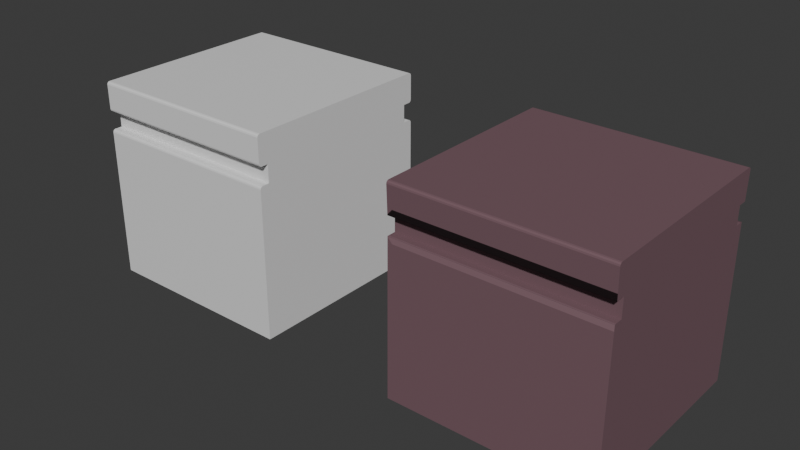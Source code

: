 # Source: MechaActionStageCreate.blend  (saved by Blender 5.1.29; exported with 4.5.12 LTS)
import bpy
from mathutils import Matrix  # noqa: F401  (used for matrix-valued properties, if any)

bpy.ops.wm.read_factory_settings(use_empty=True)
scene = bpy.context.scene
scene.name = 'Scene'

# ---- collections
col_collection = bpy.data.collections.new('Collection'); scene.collection.children.link(col_collection)

# ---- images (referenced by path relative to the original .blend; pixels are not part of the script)
import os
ASSET_DIR = os.environ.get("B2B_ASSET_DIR", "")  # directory of the original .blend (textures are referenced by path, not embedded)
HERE = os.path.dirname(os.path.abspath(__file__))  # packed textures are extracted next to this script under _unpacked/

def load_image(name, relpath, width, height, colorspace="sRGB"):
    """Load a texture the original file referenced (path relative to the .blend, or extracted next to this script)."""
    p = next((c for c in (os.path.join(HERE, relpath), os.path.join(ASSET_DIR, relpath)) if relpath and os.path.exists(c)), "")
    if p:
        img = bpy.data.images.load(p, check_existing=True)
        img.name = name
    else:  # same state as the original file: an image datablock whose file is absent (Cycles renders it pink)
        img = bpy.data.images.new(name, width, height)
        img.source = "FILE"
        img.filepath = "//" + (relpath or name)
    img.colorspace_settings.name = colorspace
    return img
img_ground_nortex_001 = load_image('Ground_nortex_001', '_unpacked/Ground_nortex_001.0b6703df.png', 2048, 2048, 'Non-Color')
img_ground_tex_001 = load_image('Ground_tex_001', '_unpacked/Ground_tex_001.ff89331f.png', 2048, 2048, 'sRGB')

# ---- materials (node trees are filled in below, after node groups)
mat_x = bpy.data.materials.new('マテリアル')
mat_ground_mat_001 = bpy.data.materials.new('Ground_mat_001')

# ---- material node trees
mat_x.use_nodes = True; mat_x.node_tree.nodes.clear()
_N = mat_x.node_tree.nodes; _L = mat_x.node_tree.links
n0 = _N.new('ShaderNodeBsdfPrincipled'); n0.name = 'プリンシプルBSDF'; n0.location = (-200, 100)
n1 = _N.new('ShaderNodeOutputMaterial'); n1.name = 'マテリアル出力'; n1.location = (200, 100)
_L.new(n0.outputs[0], n1.inputs[0])
n1.is_active_output = True
mat_ground_mat_001.use_nodes = True; mat_ground_mat_001.node_tree.nodes.clear()
_N = mat_ground_mat_001.node_tree.nodes; _L = mat_ground_mat_001.node_tree.links
n0 = _N.new('ShaderNodeBsdfPrincipled'); n0.name = 'プリンシプルBSDF'; n0.location = (-200, 100)
n1 = _N.new('ShaderNodeOutputMaterial'); n1.name = 'マテリアル出力'; n1.location = (200, 100)
n2 = _N.new('ShaderNodeTexImage'); n2.name = '画像テクスチャ'; n2.location = (-702, -186)
n2.image = img_ground_nortex_001
n3 = _N.new('ShaderNodeNormalMap'); n3.name = 'ノーマルマップ'; n3.location = (-403, -4)
n4 = _N.new('ShaderNodeTexImage'); n4.name = '画像テクスチャ.001'; n4.location = (-740, 164)
n4.image = img_ground_tex_001
_L.new(n0.outputs[0], n1.inputs[0])
_L.new(n2.outputs[0], n3.inputs[1])
_L.new(n3.outputs[0], n0.inputs[5])
_L.new(n4.outputs[0], n0.inputs[0])
n1.is_active_output = True

# ---- world
world_world = bpy.data.worlds.new('World'); scene.world = world_world
world_world.use_nodes = True; world_world.node_tree.nodes.clear()
_N = world_world.node_tree.nodes; _L = world_world.node_tree.links
n0 = _N.new('ShaderNodeOutputWorld'); n0.name = 'World Output'; n0.location = (200, 100)
n1 = _N.new('ShaderNodeBackground'); n1.name = 'Background'; n1.location = (-200, 100)
n1.inputs[0].default_value = (0.05088, 0.05088, 0.05088, 1.0)
_L.new(n1.outputs[0], n0.inputs[0])
n0.is_active_output = True
world_world.color = (0.05088, 0.05088, 0.05088)
world_world.sun_shadow_jitter_overblur = 0.0

# ---- meshes
me_ground_mesh_001_001 = bpy.data.meshes.new('Ground_mesh_001.001')
me_ground_mesh_001_001.from_pydata([(-1.0, -1.0, -1.0), (-1.0, 1.0, -1.0), (1.0, -1.0, -1.0), (1.0, 1.0, -1.0), (0.9, 1.0, 0.7021), (-0.9, 1.0, 0.7021), (0.8994, -1.0, 0.5233), (-0.9006, -1.0, 0.5233), (-0.9, -1.0, 0.7021), (0.9, -1.0, 0.7021), (-0.9006, 1.0, 0.5233), (0.8994, 1.0, 0.5233), (-0.9725, -1.0, 1.0), (-1.0, -1.0, 0.9725), (-0.9863, -1.0, 0.9963), (-0.9963, -1.0, 0.9863), (-1.0, 1.0, 0.9725), (-0.9725, 1.0, 1.0), (-0.9963, 1.0, 0.9863), (-0.9863, 1.0, 0.9963), (1.0, -1.0, 0.9725), (0.9725, -1.0, 1.0), (0.9963, -1.0, 0.9863), (0.9863, -1.0, 0.9963), (0.9725, 1.0, 1.0), (1.0, 1.0, 0.9725), (0.9863, 1.0, 0.9963), (0.9963, 1.0, 0.9863), (-1.0, -1.0, 0.7296), (-0.9725, -1.0, 0.7021), (-0.9963, -1.0, 0.7159), (-0.9863, -1.0, 0.7058), (-0.9725, -1.0, 0.5233), (-1.0, -1.0, 0.4958), (-0.9863, -1.0, 0.5196), (-0.9963, -1.0, 0.5095), (-1.0, 1.0, 0.4958), (-0.9725, 1.0, 0.5233), (-0.9963, 1.0, 0.5095), (-0.9863, 1.0, 0.5196), (-0.9725, 1.0, 0.7021), (-1.0, 1.0, 0.7296), (-0.9863, 1.0, 0.7058), (-0.9963, 1.0, 0.7159), (0.9725, 1.0, 0.5233), (1.0, 1.0, 0.4958), (0.9863, 1.0, 0.5196), (0.9963, 1.0, 0.5095), (1.0, 1.0, 0.7296), (0.9725, 1.0, 0.7021), (0.9963, 1.0, 0.7159), (0.9863, 1.0, 0.7058), (1.0, -1.0, 0.4958), (0.9725, -1.0, 0.5233), (0.9963, -1.0, 0.5095), (0.9863, -1.0, 0.5196), (0.9725, -1.0, 0.7021), (1.0, -1.0, 0.7296), (0.9863, -1.0, 0.7058), (0.9963, -1.0, 0.7159)], [], [(1, 3, 2, 0), (7, 8, 5, 10), (4, 11, 10, 5), (8, 7, 6, 9), (6, 11, 4, 9), (12, 17, 19, 14), (14, 19, 18, 15), (15, 18, 16, 13), (24, 21, 23, 26), (26, 23, 22, 27), (27, 22, 20, 25), (48, 57, 59, 50), (50, 59, 58, 51), (51, 58, 56, 49), (52, 45, 47, 54), (54, 47, 46, 55), (55, 46, 44, 53), (28, 41, 43, 30), (30, 43, 42, 31), (31, 42, 40, 29), (36, 33, 35, 38), (38, 35, 34, 39), (39, 34, 32, 37), (28, 13, 16, 41), (24, 17, 12, 21), (56, 58, 59, 57, 20, 22, 23, 21, 12, 14, 15, 13, 28, 30, 31, 29, 8, 9), (40, 42, 43, 41, 16, 18, 19, 17, 24, 26, 27, 25, 48, 50, 51, 49, 4, 5), (48, 25, 20, 57), (5, 8, 29, 40), (0, 33, 36, 1), (2, 52, 54, 55, 53, 6, 7, 32, 34, 35, 33, 0), (7, 10, 37, 32), (1, 36, 38, 39, 37, 10, 11, 44, 46, 47, 45, 3), (11, 6, 53, 44), (3, 45, 52, 2), (56, 9, 4, 49)])
_uv = me_ground_mesh_001_001.uv_layers.new(name='UVマップ')
_uv.uv.foreach_set('vector', [0.3177, 0.3411, 0.3177, 0.6587, 9.283e-09, 0.6587, -4.603e-09, 0.3411, 1.023e-08, 0.08528, 8.99e-09, 0.05687, 0.3177, 0.05687, 0.3177, 0.08528, 0.6195, 0.365, 0.6194, 0.3934, 0.3335, 0.3934, 0.3336, 0.365, 0.6195, 0.6827, 0.6196, 0.7111, 0.3337, 0.7111, 0.3336, 0.6827, 2.047e-08, 0.9147, 0.3177, 0.9147, 0.3177, 0.9431, 2.171e-08, 0.9431, 0.6334, 0.3177, 0.6334, -5.537e-08, 0.6357, -5.557e-08, 0.6357, 0.3177, 0.6357, 0.3177, 0.6357, -5.557e-08, 0.6379, -5.577e-08, 0.6379, 0.3177, 0.6379, 0.3177, 0.6379, -5.577e-08, 0.6402, -5.597e-08, 0.6402, 0.3177, 0.3245, -2.836e-08, 0.3245, 0.3177, 0.3222, 0.3177, 0.3222, -2.817e-08, 0.3222, -2.817e-08, 0.3222, 0.3177, 0.3199, 0.3177, 0.3199, -2.797e-08, 0.3199, -2.797e-08, 0.3199, 0.3177, 0.3177, 0.3177, 0.3177, -2.777e-08, 0.3177, 0.9614, 4.853e-08, 0.9614, 2.242e-08, 0.9592, 0.3177, 0.9592, 0.3177, 0.9592, 2.242e-08, 0.9592, 2.232e-08, 0.9569, 0.3177, 0.9569, 0.3177, 0.9569, 2.232e-08, 0.9569, 2.222e-08, 0.9546, 0.3177, 0.9546, 4.568e-08, 0.8963, 0.3177, 0.8963, 0.3177, 0.8986, 1.977e-08, 0.8986, 1.977e-08, 0.8986, 0.3177, 0.8986, 0.3177, 0.9008, 1.987e-08, 0.9008, 1.987e-08, 0.9008, 0.3177, 0.9008, 0.3177, 0.9031, 1.996e-08, 0.9031, 8.19e-09, 0.03858, 0.3177, 0.03858, 0.3177, 0.04084, 8.289e-09, 0.04084, 8.289e-09, 0.04084, 0.3177, 0.04084, 0.3177, 0.0431, 8.388e-09, 0.0431, 8.388e-09, 0.0431, 0.3177, 0.0431, 0.3177, 0.04536, 8.486e-09, 0.04536, 0.3177, 0.1035, 1.103e-08, 0.1035, 1.093e-08, 0.1012, 0.3177, 0.1012, 0.3177, 0.1012, 1.093e-08, 0.1012, 1.083e-08, 0.09895, 0.3177, 0.09895, 0.3177, 0.09895, 1.083e-08, 0.09895, 1.073e-08, 0.09669, 0.3177, 0.09669, 8.19e-09, 0.03858, 6.504e-09, -2.843e-16, 0.3177, -1.389e-08, 0.3177, 0.03858, 0.3245, -2.836e-08, 0.6334, -5.537e-08, 0.6334, 0.3177, 0.3245, 0.3177, 0.322, 0.6827, 0.3199, 0.6821, 0.3183, 0.6805, 0.3177, 0.6783, 0.3177, 0.6397, 0.3183, 0.6375, 0.3199, 0.6359, 0.322, 0.6353, 0.631, 0.6353, 0.6332, 0.6359, 0.6348, 0.6375, 0.6353, 0.6397, 0.6353, 0.6783, 0.6348, 0.6805, 0.6332, 0.6821, 0.631, 0.6827, 0.6195, 0.6827, 0.3336, 0.6827, 0.322, 0.365, 0.3199, 0.3644, 0.3183, 0.3628, 0.3177, 0.3606, 0.3177, 0.322, 0.3183, 0.3199, 0.3199, 0.3183, 0.322, 0.3177, 0.631, 0.3177, 0.6332, 0.3183, 0.6348, 0.3199, 0.6353, 0.322, 0.6353, 0.3606, 0.6348, 0.3628, 0.6332, 0.3644, 0.631, 0.365, 0.6195, 0.365, 0.3336, 0.365, 0.3177, 0.9614, 0.3177, 1.0, 2.42e-08, 1.0, 4.853e-08, 0.9614, 0.3177, 0.05687, 8.99e-09, 0.05687, 8.486e-09, 0.04536, 0.3177, 0.04536, -4.603e-09, 0.3411, 1.103e-08, 0.1035, 0.3177, 0.1035, 0.3177, 0.3411, 0.3177, 0.953, 0.3177, 0.7154, 0.3183, 0.7132, 0.3199, 0.7116, 0.322, 0.7111, 0.3337, 0.7111, 0.6196, 0.7111, 0.631, 0.7111, 0.6332, 0.7116, 0.6348, 0.7132, 0.6353, 0.7154, 0.6353, 0.953, 1.023e-08, 0.08528, 0.3177, 0.08528, 0.3177, 0.09669, 1.073e-08, 0.09669, 0.3177, 0.6353, 0.3177, 0.3978, 0.3183, 0.3956, 0.3199, 0.394, 0.322, 0.3934, 0.3335, 0.3934, 0.6194, 0.3934, 0.631, 0.3934, 0.6332, 0.394, 0.6348, 0.3956, 0.6353, 0.3978, 0.6353, 0.6353, 0.3177, 0.9147, 2.047e-08, 0.9147, 1.996e-08, 0.9031, 0.3177, 0.9031, 0.3177, 0.6587, 0.3177, 0.8963, 4.568e-08, 0.8963, 9.283e-09, 0.6587, 2.222e-08, 0.9546, 2.171e-08, 0.9431, 0.3177, 0.9431, 0.3177, 0.9546])
me_ground_mesh_001_001.materials.append(mat_x)
me_ground_mesh_001_001.update()
me_ground_mesh_001 = bpy.data.meshes.new('Ground_mesh_001')
me_ground_mesh_001.from_pydata([(-1.0, -1.0, -1.0), (-1.0, 1.0, -1.0), (1.0, -1.0, -1.0), (1.0, 1.0, -1.0), (0.9, 1.0, 0.7021), (-0.9, 1.0, 0.7021), (0.8994, -1.0, 0.5233), (-0.9006, -1.0, 0.5233), (-0.9, -1.0, 0.7021), (0.9, -1.0, 0.7021), (-0.9006, 1.0, 0.5233), (0.8994, 1.0, 0.5233), (-0.9725, -1.0, 1.0), (-1.0, -1.0, 0.9725), (-0.9863, -1.0, 0.9963), (-0.9963, -1.0, 0.9863), (-1.0, 1.0, 0.9725), (-0.9725, 1.0, 1.0), (-0.9963, 1.0, 0.9863), (-0.9863, 1.0, 0.9963), (1.0, -1.0, 0.9725), (0.9725, -1.0, 1.0), (0.9963, -1.0, 0.9863), (0.9863, -1.0, 0.9963), (0.9725, 1.0, 1.0), (1.0, 1.0, 0.9725), (0.9863, 1.0, 0.9963), (0.9963, 1.0, 0.9863), (-0.9888, -1.0, 0.7021), (-0.9888, -1.0, 0.5233), (-0.9888, 1.0, 0.5233), (-0.9888, 1.0, 0.7021), (0.9888, 1.0, 0.5233), (0.9888, 1.0, 0.7021), (0.9888, -1.0, 0.5233), (0.9888, -1.0, 0.7021)], [], [(1, 3, 2, 0), (7, 8, 5, 10), (4, 11, 10, 5), (8, 7, 6, 9), (6, 11, 4, 9), (12, 17, 19, 14), (14, 19, 18, 15), (15, 18, 16, 13), (24, 21, 23, 26), (26, 23, 22, 27), (27, 22, 20, 25), (28, 13, 16, 31), (24, 17, 12, 21), (9, 35, 20, 22, 23, 21, 12, 14, 15, 13, 28, 8), (5, 31, 16, 18, 19, 17, 24, 26, 27, 25, 33, 4), (33, 25, 20, 35), (5, 8, 28, 31), (0, 29, 30, 1), (2, 34, 6, 7, 29, 0), (7, 10, 30, 29), (1, 30, 10, 11, 32, 3), (11, 6, 34, 32), (3, 32, 34, 2), (35, 9, 4, 33)])
_uv = me_ground_mesh_001.uv_layers.new(name='UVマップ')
_uv.uv.foreach_set('vector', [0.3177, 0.3411, 0.3177, 0.6587, 9.283e-09, 0.6587, -4.603e-09, 0.3411, 1.023e-08, 0.08528, 8.99e-09, 0.05687, 0.3177, 0.05687, 0.3177, 0.08528, 0.6195, 0.365, 0.6194, 0.3934, 0.3335, 0.3934, 0.3336, 0.365, 0.6195, 0.6827, 0.6196, 0.7111, 0.3337, 0.7111, 0.3336, 0.6827, 2.047e-08, 0.9147, 0.3177, 0.9147, 0.3177, 0.9431, 2.171e-08, 0.9431, 0.6334, 0.3177, 0.6334, -5.537e-08, 0.6357, -5.557e-08, 0.6357, 0.3177, 0.6357, 0.3177, 0.6357, -5.557e-08, 0.6379, -5.577e-08, 0.6379, 0.3177, 0.6379, 0.3177, 0.6379, -5.577e-08, 0.6402, -5.597e-08, 0.6402, 0.3177, 0.3245, -2.836e-08, 0.3245, 0.3177, 0.3222, 0.3177, 0.3222, -2.817e-08, 0.3222, -2.817e-08, 0.3222, 0.3177, 0.3199, 0.3177, 0.3199, -2.797e-08, 0.3199, -2.797e-08, 0.3199, 0.3177, 0.3177, 0.3177, 0.3177, -2.777e-08, 8.19e-09, 0.03858, 6.504e-09, -2.843e-16, 0.3177, -1.389e-08, 0.3177, 0.03858, 0.3245, -2.836e-08, 0.6334, -5.537e-08, 0.6334, 0.3177, 0.3245, 0.3177, 0.3336, 0.6827, 0.3177, 0.6783, 0.3177, 0.6397, 0.3183, 0.6375, 0.3199, 0.6359, 0.322, 0.6353, 0.631, 0.6353, 0.6332, 0.6359, 0.6348, 0.6375, 0.6353, 0.6397, 0.631, 0.6827, 0.6195, 0.6827, 0.3336, 0.365, 0.3177, 0.3606, 0.3177, 0.322, 0.3183, 0.3199, 0.3199, 0.3183, 0.322, 0.3177, 0.631, 0.3177, 0.6332, 0.3183, 0.6348, 0.3199, 0.6353, 0.322, 0.631, 0.365, 0.6195, 0.365, 0.3177, 0.9614, 0.3177, 1.0, 2.42e-08, 1.0, 4.853e-08, 0.9614, 0.3177, 0.05687, 8.99e-09, 0.05687, 8.486e-09, 0.04536, 0.3177, 0.04536, -4.603e-09, 0.3411, 1.103e-08, 0.1035, 0.3177, 0.1035, 0.3177, 0.3411, 0.3177, 0.953, 0.322, 0.7111, 0.3337, 0.7111, 0.6196, 0.7111, 0.6353, 0.7154, 0.6353, 0.953, 1.023e-08, 0.08528, 0.3177, 0.08528, 0.3177, 0.09669, 1.073e-08, 0.09669, 0.3177, 0.6353, 0.322, 0.3934, 0.3335, 0.3934, 0.6194, 0.3934, 0.6353, 0.3978, 0.6353, 0.6353, 0.3177, 0.9147, 2.047e-08, 0.9147, 1.996e-08, 0.9031, 0.3177, 0.9031, 0.3177, 0.6587, 0.3177, 0.8963, 4.568e-08, 0.8963, 9.283e-09, 0.6587, 2.222e-08, 0.9546, 2.171e-08, 0.9431, 0.3177, 0.9431, 0.3177, 0.9546])
me_ground_mesh_001.materials.append(mat_ground_mat_001)
me_ground_mesh_001.update()

# ---- objects
ob_x = bpy.data.objects.new('エンプティ', None)
ob_ground_obj_001_high = bpy.data.objects.new('Ground_obj_001_high', me_ground_mesh_001_001)
ob_ground_obj_001 = bpy.data.objects.new('Ground_obj_001', me_ground_mesh_001)

# ---- transforms, parenting, visibility, modifiers, constraints
ob_x.location = (0.0, 20.06, 0.0)
ob_x.rotation_euler = (1.571, -0.0, 0.0)
ob_x.scale = (4.083, 4.083, 4.083)
ob_x.empty_display_type = 'IMAGE'
ob_x.empty_display_size = 5.0
ob_ground_obj_001_high.location = (0.0, 0.0, 0.0)
ob_ground_obj_001_high.rotation_euler = (0.0, 0.0, 1.571)
ob_ground_obj_001_high.scale = (3.5, 3.5, 3.5)
ob_ground_obj_001.location = (11.89, 0.0, 0.0)
ob_ground_obj_001.rotation_euler = (0.0, 0.0, 1.571)
ob_ground_obj_001.scale = (3.5, 3.5, 3.5)

# ---- collection membership
col_collection.objects.link(ob_x)
col_collection.objects.link(ob_ground_obj_001_high)
col_collection.objects.link(ob_ground_obj_001)

# ---- scene / render settings (as saved in the file)
scene.frame_start = 1; scene.frame_end = 250; scene.frame_set(240)
scene.render.engine = 'CYCLES'
scene.render.bake_bias = 0.0
scene.render.bake_samples = 0
scene.cycles.sampling_pattern = 'TABULATED_SOBOL'
scene.cycles.bake_type = 'NORMAL'
scene.eevee.use_volume_custom_range = False
bpy.context.view_layer.update()

# ---- added for rendering (the .blend has no active camera and no usable light): camera, sun
cam_auto = bpy.data.cameras.new('AutoCamera')
cam_auto.lens = 50.0
cam_auto.sensor_width = 36.0
cam_auto.clip_end = 1000.0
ob_auto_camera = bpy.data.objects.new('AutoCamera', cam_auto)
scene.collection.objects.link(ob_auto_camera)
ob_auto_camera.location = (25.6817, -23.6819, 15.788)
ob_auto_camera.rotation_euler = (1.09748, -7.21219e-08, 0.694738)
scene.camera = ob_auto_camera
light_auto_sun = bpy.data.lights.new('AutoSun', 'SUN')
light_auto_sun.energy = 3.0
light_auto_sun.angle = 0.0523599
ob_auto_sun = bpy.data.objects.new('AutoSun', light_auto_sun)
scene.collection.objects.link(ob_auto_sun)
ob_auto_sun.rotation_euler = (0.872665, 0.174533, 0.523599)
bpy.context.view_layer.update()
